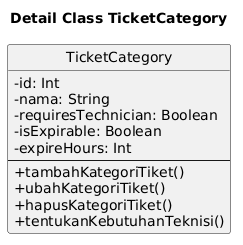

The diagram above was rendered by PlantUML. Its source (embedded in the PNG):
@startuml
title Detail Class TicketCategory

skinparam classAttributeIconSize 0
hide circle

class TicketCategory {
  - id: Int
  - nama: String
  - requiresTechnician: Boolean
  - isExpirable: Boolean
  - expireHours: Int
  --
  + tambahKategoriTiket()
  + ubahKategoriTiket()
  + hapusKategoriTiket()
  + tentukanKebutuhanTeknisi()
}
@enduml